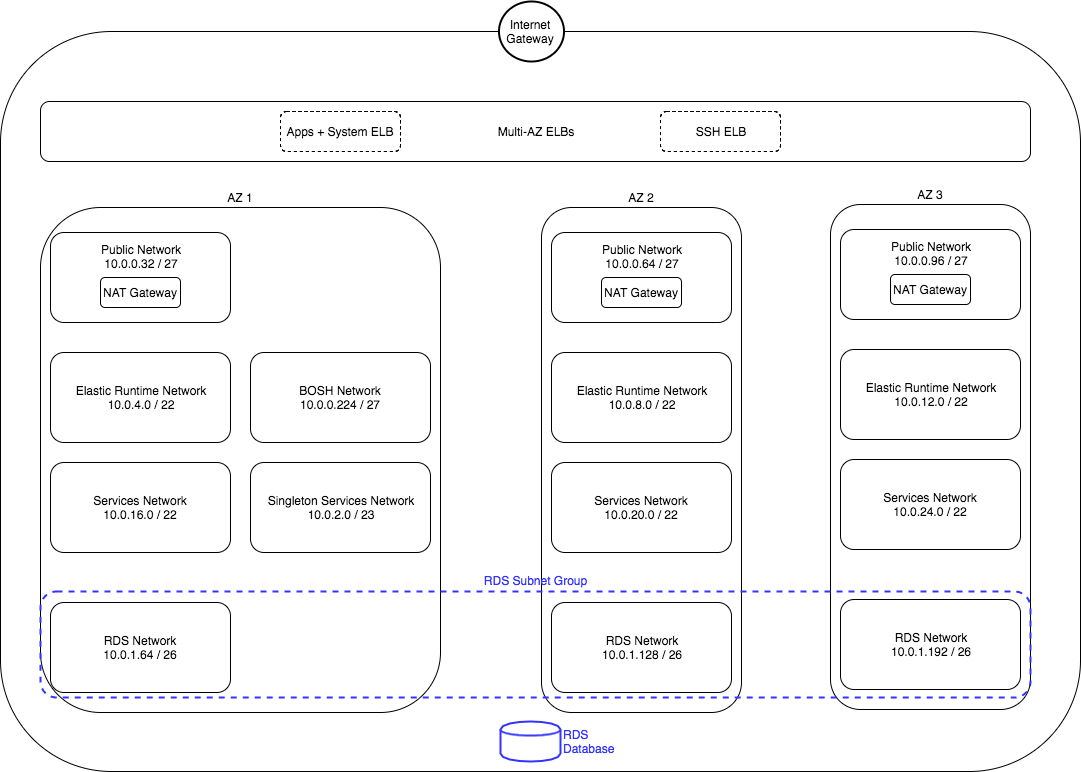

The diagram above was exported from draw.io. Its source (the exported page's mxGraphModel, read from the mxfile embedded in the PNG):
<mxGraphModel dx="938" dy="1726" grid="1" gridSize="10" guides="1" tooltips="1" connect="1" arrows="1" fold="1" page="1" pageScale="1" pageWidth="1169" pageHeight="826" background="#ffffff" math="0" shadow="0">
  <root>
    <mxCell id="0" />
    <mxCell id="1" parent="0" />
    <mxCell id="2" value="" style="rounded=1;whiteSpace=wrap;html=1;strokeColor=#000000;strokeWidth=1;fillColor=#ffffff;fontColor=#000000;align=center;" parent="1" vertex="1">
      <mxGeometry x="70" width="1080" height="740" as="geometry" />
    </mxCell>
    <mxCell id="5" value="Multi-AZ ELBs" style="rounded=1;whiteSpace=wrap;html=1;strokeColor=#000000;strokeWidth=1;fillColor=#ffffff;fontColor=#000000;align=center;labelPosition=center;verticalLabelPosition=middle;verticalAlign=middle;" parent="1" vertex="1">
      <mxGeometry x="110" y="70" width="990" height="60" as="geometry" />
    </mxCell>
    <mxCell id="11" value="" style="group" parent="1" vertex="1" connectable="0">
      <mxGeometry x="611" y="176" width="200" height="505" as="geometry" />
    </mxCell>
    <mxCell id="12" value="AZ 2" style="rounded=1;whiteSpace=wrap;html=1;strokeColor=#000000;strokeWidth=1;fillColor=#ffffff;fontColor=#000000;align=center;labelPosition=center;verticalLabelPosition=top;verticalAlign=bottom;" parent="11" vertex="1">
      <mxGeometry width="200" height="505" as="geometry" />
    </mxCell>
    <mxCell id="13" value="Public Network&lt;div&gt;10.0.0.64 / 27&lt;br&gt;&lt;div&gt;&lt;br&gt;&lt;/div&gt;&lt;div&gt;&lt;br&gt;&lt;/div&gt;&lt;div&gt;&lt;br&gt;&lt;/div&gt;&lt;/div&gt;" style="rounded=1;whiteSpace=wrap;html=1;strokeColor=#000000;strokeWidth=1;fillColor=#ffffff;fontColor=#000000;align=center;" parent="11" vertex="1">
      <mxGeometry x="10" y="25" width="180" height="90" as="geometry" />
    </mxCell>
    <mxCell id="14" value="NAT Gateway" style="rounded=1;whiteSpace=wrap;html=1;strokeColor=#000000;strokeWidth=1;fillColor=#ffffff;fontColor=#000000;align=center;" parent="11" vertex="1">
      <mxGeometry x="60" y="70" width="80" height="30" as="geometry" />
    </mxCell>
    <mxCell id="15" value="Elastic Runtime Network&lt;div&gt;10.0.8.0 / 22&lt;/div&gt;" style="rounded=1;whiteSpace=wrap;html=1;strokeColor=#000000;strokeWidth=1;fillColor=#ffffff;fontColor=#000000;align=center;" parent="11" vertex="1">
      <mxGeometry x="10" y="145" width="180" height="90" as="geometry" />
    </mxCell>
    <mxCell id="16" value="Services Network&lt;div&gt;10.0.20.0 / 22&lt;/div&gt;" style="rounded=1;whiteSpace=wrap;html=1;strokeColor=#000000;strokeWidth=1;fillColor=#ffffff;fontColor=#000000;align=center;" parent="11" vertex="1">
      <mxGeometry x="10" y="255" width="180" height="90" as="geometry" />
    </mxCell>
    <mxCell id="17" value="RDS Network&lt;div&gt;10.0.1.128 / 26&lt;/div&gt;" style="rounded=1;whiteSpace=wrap;html=1;strokeColor=#000000;strokeWidth=1;fillColor=#ffffff;fontColor=#000000;align=center;" parent="11" vertex="1">
      <mxGeometry x="10" y="395" width="180" height="90" as="geometry" />
    </mxCell>
    <mxCell id="18" value="" style="group" parent="1" vertex="1" connectable="0">
      <mxGeometry x="900" y="173" width="200" height="505" as="geometry" />
    </mxCell>
    <mxCell id="19" value="AZ 3" style="rounded=1;whiteSpace=wrap;html=1;strokeColor=#000000;strokeWidth=1;fillColor=#ffffff;fontColor=#000000;align=center;labelPosition=center;verticalLabelPosition=top;verticalAlign=bottom;" parent="18" vertex="1">
      <mxGeometry width="200" height="505" as="geometry" />
    </mxCell>
    <mxCell id="20" value="Public Network&lt;div&gt;10.0.0.96 / 27&lt;br&gt;&lt;div&gt;&lt;br&gt;&lt;/div&gt;&lt;div&gt;&lt;br&gt;&lt;/div&gt;&lt;div&gt;&lt;br&gt;&lt;/div&gt;&lt;/div&gt;" style="rounded=1;whiteSpace=wrap;html=1;strokeColor=#000000;strokeWidth=1;fillColor=#ffffff;fontColor=#000000;align=center;" parent="18" vertex="1">
      <mxGeometry x="10" y="25" width="180" height="90" as="geometry" />
    </mxCell>
    <mxCell id="21" value="NAT Gateway" style="rounded=1;whiteSpace=wrap;html=1;strokeColor=#000000;strokeWidth=1;fillColor=#ffffff;fontColor=#000000;align=center;" parent="18" vertex="1">
      <mxGeometry x="60" y="70" width="80" height="30" as="geometry" />
    </mxCell>
    <mxCell id="22" value="Elastic Runtime Network&lt;div&gt;10.0.12.0 / 22&lt;/div&gt;" style="rounded=1;whiteSpace=wrap;html=1;strokeColor=#000000;strokeWidth=1;fillColor=#ffffff;fontColor=#000000;align=center;" parent="18" vertex="1">
      <mxGeometry x="10" y="145" width="180" height="90" as="geometry" />
    </mxCell>
    <mxCell id="23" value="Services Network&lt;div&gt;10.0.24.0 / 22&lt;/div&gt;" style="rounded=1;whiteSpace=wrap;html=1;strokeColor=#000000;strokeWidth=1;fillColor=#ffffff;fontColor=#000000;align=center;" parent="18" vertex="1">
      <mxGeometry x="10" y="255" width="180" height="90" as="geometry" />
    </mxCell>
    <mxCell id="24" value="RDS Network&lt;div&gt;10.0.1.192 / 26&lt;/div&gt;" style="rounded=1;whiteSpace=wrap;html=1;strokeColor=#000000;strokeWidth=1;fillColor=#ffffff;fontColor=#000000;align=center;" parent="18" vertex="1">
      <mxGeometry x="10" y="395" width="180" height="90" as="geometry" />
    </mxCell>
    <mxCell id="26" value="RDS Database" style="shape=cylinder;whiteSpace=wrap;html=1;strokeColor=#3333FF;strokeWidth=2;fillColor=none;fontColor=#3333FF;align=left;labelPosition=right;verticalLabelPosition=middle;verticalAlign=middle;" parent="1" vertex="1">
      <mxGeometry x="570" y="690" width="60" height="40" as="geometry" />
    </mxCell>
    <mxCell id="10" value="" style="group;labelPosition=center;verticalLabelPosition=top;align=center;verticalAlign=bottom;" parent="1" vertex="1" connectable="0">
      <mxGeometry x="110" y="176" width="990" height="505" as="geometry" />
    </mxCell>
    <mxCell id="3" value="AZ 1" style="rounded=1;whiteSpace=wrap;html=1;strokeColor=#000000;strokeWidth=1;fillColor=#ffffff;fontColor=#000000;align=center;labelPosition=center;verticalLabelPosition=top;verticalAlign=bottom;" parent="10" vertex="1">
      <mxGeometry width="400" height="505" as="geometry" />
    </mxCell>
    <mxCell id="4" value="Public Network&lt;div&gt;10.0.0.32 / 27&lt;br&gt;&lt;div&gt;&lt;br&gt;&lt;/div&gt;&lt;div&gt;&lt;br&gt;&lt;/div&gt;&lt;div&gt;&lt;br&gt;&lt;/div&gt;&lt;/div&gt;" style="rounded=1;whiteSpace=wrap;html=1;strokeColor=#000000;strokeWidth=1;fillColor=#ffffff;fontColor=#000000;align=center;" parent="10" vertex="1">
      <mxGeometry x="10" y="25" width="180" height="90" as="geometry" />
    </mxCell>
    <mxCell id="6" value="NAT Gateway" style="rounded=1;whiteSpace=wrap;html=1;strokeColor=#000000;strokeWidth=1;fillColor=#ffffff;fontColor=#000000;align=center;" parent="10" vertex="1">
      <mxGeometry x="60" y="70" width="80" height="30" as="geometry" />
    </mxCell>
    <mxCell id="7" value="Elastic Runtime Network&lt;div&gt;10.0.4.0 / 22&lt;/div&gt;" style="rounded=1;whiteSpace=wrap;html=1;strokeColor=#000000;strokeWidth=1;fillColor=#ffffff;fontColor=#000000;align=center;" parent="10" vertex="1">
      <mxGeometry x="10" y="145" width="180" height="90" as="geometry" />
    </mxCell>
    <mxCell id="8" value="Services Network&lt;div&gt;10.0.16.0 / 22&lt;/div&gt;" style="rounded=1;whiteSpace=wrap;html=1;strokeColor=#000000;strokeWidth=1;fillColor=#ffffff;fontColor=#000000;align=center;" parent="10" vertex="1">
      <mxGeometry x="10" y="255" width="180" height="90" as="geometry" />
    </mxCell>
    <mxCell id="9" value="RDS Network&lt;div&gt;10.0.1.64 / 26&lt;/div&gt;" style="rounded=1;whiteSpace=wrap;html=1;strokeColor=#000000;strokeWidth=1;fillColor=#ffffff;fontColor=#000000;align=center;" parent="10" vertex="1">
      <mxGeometry x="10" y="395" width="180" height="90" as="geometry" />
    </mxCell>
    <mxCell id="44" value="Singleton Services Network&lt;div&gt;10.0.2.0 / 23&lt;/div&gt;" style="rounded=1;whiteSpace=wrap;html=1;strokeColor=#000000;strokeWidth=1;fillColor=#ffffff;fontColor=#000000;align=center;" parent="10" vertex="1">
      <mxGeometry x="210" y="255" width="180" height="90" as="geometry" />
    </mxCell>
    <mxCell id="48" value="BOSH Network&lt;div&gt;10.0.0.224 / 27&lt;/div&gt;" style="rounded=1;whiteSpace=wrap;html=1;strokeColor=#000000;strokeWidth=1;fillColor=#ffffff;fontColor=#000000;align=center;" parent="10" vertex="1">
      <mxGeometry x="210" y="145" width="180" height="90" as="geometry" />
    </mxCell>
    <mxCell id="25" value="RDS Subnet Group" style="rounded=1;whiteSpace=wrap;html=1;strokeColor=#3333FF;strokeWidth=2;fillColor=none;fontColor=#3333FF;align=center;dashed=1;labelPosition=center;verticalLabelPosition=top;verticalAlign=bottom;" parent="1" vertex="1">
      <mxGeometry x="110" y="560" width="990" height="106" as="geometry" />
    </mxCell>
    <mxCell id="42" value="Apps + System ELB" style="rounded=1;whiteSpace=wrap;html=1;strokeColor=#000000;strokeWidth=1;fillColor=#ffffff;fontColor=#000000;align=center;dashed=1;" parent="1" vertex="1">
      <mxGeometry x="350" y="80" width="120" height="40" as="geometry" />
    </mxCell>
    <mxCell id="43" value="SSH ELB" style="rounded=1;whiteSpace=wrap;html=1;strokeColor=#000000;strokeWidth=1;fillColor=#ffffff;fontColor=#000000;align=center;dashed=1;" parent="1" vertex="1">
      <mxGeometry x="730" y="80" width="120" height="40" as="geometry" />
    </mxCell>
    <mxCell id="30" value="Internet&lt;div&gt;Gateway&lt;/div&gt;" style="ellipse;whiteSpace=wrap;html=1;strokeColor=#000000;strokeWidth=2;fillColor=#ffffff;fontColor=#000000;align=center;" parent="1" vertex="1">
      <mxGeometry x="568" y="-30" width="65" height="60" as="geometry" />
    </mxCell>
  </root>
</mxGraphModel>